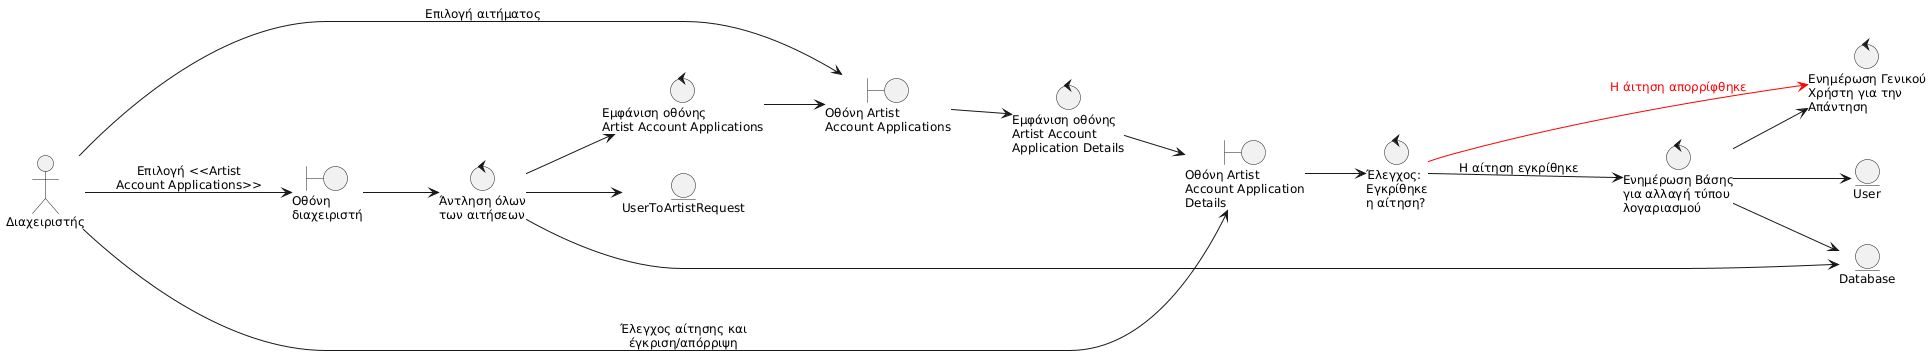

The diagram above was rendered by PlantUML. Its source (embedded in the PNG):
@startuml
skinparam defaultFontSize 12
left to right direction

actor "Διαχειριστής" as GX

boundary "Οθόνη\nδιαχειριστή" as B_ADM
boundary "Οθόνη Artist\nAccount Applications" as B_REQ
boundary "Οθόνη Artist\nAccount Application\nDetails" as B_RD

control "Άντληση όλων\nτων αιτήσεων" as C_GTRQ
control "Εμφάνιση οθόνης\nArtist Account Applications" as C_SHRQ
control "Εμφάνιση οθόνης\nArtist Account\nApplication Details" as C_SHD
control "Έλεγχος:\nΕγκρίθηκε\nη αίτηση?" as C_ISACC
control "Ενημέρωση Γενικού\nΧρήστη για την\nΑπάντηση" as C_NOTIFY
control "Ενημέρωση Βάσης\nγια αλλαγή τύπου\nλογαριασμού" as C_UPDB
entity "Database" as E_DB
entity "UserToArtistRequest" as E_REQ
entity "User" as E_USR

GX --> B_ADM : Επιλογή <<Artist\nAccount Applications>>
B_ADM --> C_GTRQ
C_GTRQ --> E_DB
C_GTRQ --> E_REQ
C_GTRQ --> C_SHRQ
C_SHRQ --> B_REQ
GX --> B_REQ : Επιλογή αιτήματος
B_REQ --> C_SHD
C_SHD --> B_RD
GX --> B_RD : Έλεγχος αίτησης και\nέγκριση/απόρριψη
B_RD --> C_ISACC
C_ISACC --> C_UPDB : Η αίτηση εγκρίθηκε
C_UPDB --> E_USR
C_UPDB --> E_DB
C_UPDB --> C_NOTIFY
C_ISACC -[#red]-> C_NOTIFY : <font color="red">Η άιτηση απορρίφθηκε</font>
@enduml